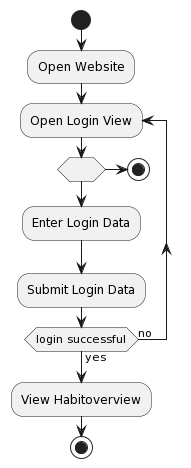

The diagram above was rendered by PlantUML. Its source (embedded in the PNG):
@startuml
start

:Open Website;

repeat :Open Login View;

if ( ) then ( )
	stop
else ( )
	:Enter Login Data;
endif

:Submit Login Data;

repeat while (login successful) is (no) not (yes)
  
:View Habitoverview;

stop
@enduml